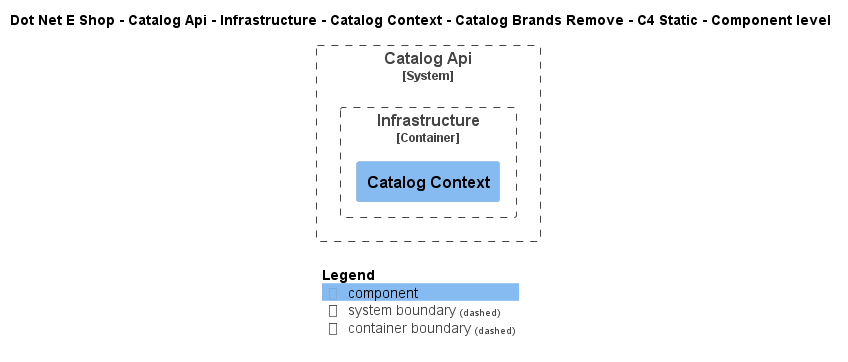

The diagram above was rendered by PlantUML. Its source (embedded in the PNG):
@startuml
!include ..\..\..\..\..\..\..\..\..\.c4s\C4_Component.puml

AddElementTag("c4interflow:lifecycle:new", $bgColor=green, $fontColor=#ffffff, $borderColor=green, $shadowing="False")
AddElementTag("c4interflow:lifecycle:changed", $bgColor=orange, $fontColor=#ffffff, $borderColor=orange, $shadowing="False")
AddElementTag("c4interflow:lifecycle:removed", $bgColor=red, $fontColor=#ffffff, $borderColor=red, $shadowing="False")

AddRelTag("c4interflow:lifecycle:new", $textColor=green, $lineColor=green)
AddRelTag("c4interflow:lifecycle:changed", $textColor=orange, $lineColor=orange)
AddRelTag("c4interflow:lifecycle:removed", $textColor=red, $lineColor=red)

SHOW_PERSON_PORTRAIT()
LAYOUT_TOP_DOWN()

skinparam linetype polyline

title Dot Net E Shop - Catalog Api - Infrastructure - Catalog Context - Catalog Brands Remove - C4 Static - Component level


System_Boundary(DotNetEShop.SoftwareSystems.CatalogApi, "Catalog Api") {
    
Container_Boundary(DotNetEShop.SoftwareSystems.CatalogApi.Containers.Infrastructure, "Infrastructure") {
    Component(DotNetEShop.SoftwareSystems.CatalogApi.Containers.Infrastructure.Components.CatalogContext, "Catalog Context", "", "")
}
}



SHOW_LEGEND()
@enduml